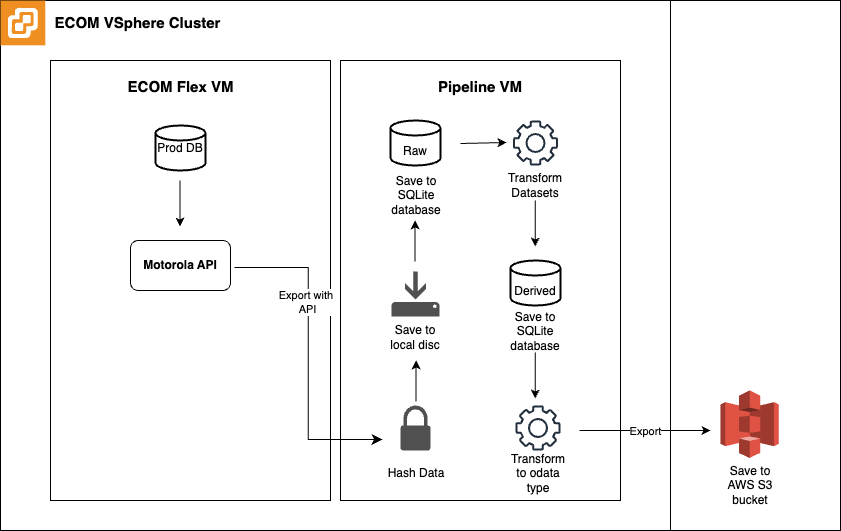

The diagram above was exported from draw.io. Its source (the exported page's mxGraphModel, read from the mxfile embedded in the PNG):
<mxGraphModel dx="2359" dy="1927" grid="1" gridSize="10" guides="1" tooltips="1" connect="1" arrows="1" fold="1" page="1" pageScale="1" pageWidth="850" pageHeight="1100" math="0" shadow="0">
  <root>
    <mxCell id="0" />
    <mxCell id="1" parent="0" />
    <mxCell id="cEb5TldC59qooCFIi0GB-145" value="" style="rounded=0;whiteSpace=wrap;html=1;" vertex="1" parent="1">
      <mxGeometry x="-730" y="-150" width="840" height="530" as="geometry" />
    </mxCell>
    <mxCell id="cEb5TldC59qooCFIi0GB-4" value="" style="rounded=0;whiteSpace=wrap;html=1;" vertex="1" parent="1">
      <mxGeometry x="-730" y="-150" width="670" height="530" as="geometry" />
    </mxCell>
    <mxCell id="cEb5TldC59qooCFIi0GB-84" value="" style="outlineConnect=0;dashed=0;verticalLabelPosition=bottom;verticalAlign=top;align=center;html=1;shape=mxgraph.aws3.s3;fillColor=#E05243;gradientColor=none;fontColor=default;" vertex="1" parent="1">
      <mxGeometry x="-10" y="240" width="58.25" height="67.5" as="geometry" />
    </mxCell>
    <mxCell id="cEb5TldC59qooCFIi0GB-91" value="" style="shadow=0;dashed=0;html=1;strokeColor=none;fillColor=#EF8F21;labelPosition=center;verticalLabelPosition=bottom;verticalAlign=top;align=center;outlineConnect=0;shape=mxgraph.veeam.vsphere" vertex="1" parent="1">
      <mxGeometry x="-730" y="-150" width="44.8" height="44.8" as="geometry" />
    </mxCell>
    <mxCell id="cEb5TldC59qooCFIi0GB-92" value="&lt;b&gt;&lt;font style=&quot;font-size: 15px;&quot;&gt;ECOM VSphere Cluster&lt;/font&gt;&lt;/b&gt;" style="text;strokeColor=none;align=center;fillColor=none;html=1;verticalAlign=middle;whiteSpace=wrap;rounded=0;" vertex="1" parent="1">
      <mxGeometry x="-685.2" y="-142.6" width="185.2" height="30" as="geometry" />
    </mxCell>
    <mxCell id="cEb5TldC59qooCFIi0GB-93" value="" style="rounded=0;whiteSpace=wrap;html=1;" vertex="1" parent="1">
      <mxGeometry x="-680" y="-90" width="280" height="440" as="geometry" />
    </mxCell>
    <mxCell id="cEb5TldC59qooCFIi0GB-94" value="Prod DB" style="strokeWidth=2;html=1;shape=mxgraph.flowchart.database;whiteSpace=wrap;" vertex="1" parent="1">
      <mxGeometry x="-575" y="-25" width="50" height="45" as="geometry" />
    </mxCell>
    <mxCell id="cEb5TldC59qooCFIi0GB-95" value="&lt;b&gt;&lt;font style=&quot;font-size: 15px;&quot;&gt;ECOM Flex VM&lt;/font&gt;&lt;/b&gt;" style="text;strokeColor=none;align=center;fillColor=none;html=1;verticalAlign=middle;whiteSpace=wrap;rounded=0;" vertex="1" parent="1">
      <mxGeometry x="-627.5" y="-78.75" width="155" height="30" as="geometry" />
    </mxCell>
    <mxCell id="cEb5TldC59qooCFIi0GB-99" value="" style="endArrow=classic;html=1;rounded=0;" edge="1" parent="1">
      <mxGeometry width="50" height="50" relative="1" as="geometry">
        <mxPoint x="-550.53" y="30" as="sourcePoint" />
        <mxPoint x="-550.53" y="76" as="targetPoint" />
      </mxGeometry>
    </mxCell>
    <mxCell id="cEb5TldC59qooCFIi0GB-108" value="" style="rounded=0;whiteSpace=wrap;html=1;" vertex="1" parent="1">
      <mxGeometry x="-390" y="-90" width="280" height="440" as="geometry" />
    </mxCell>
    <mxCell id="cEb5TldC59qooCFIi0GB-100" value="&lt;b&gt;Motorola API&lt;/b&gt;" style="rounded=1;whiteSpace=wrap;html=1;" vertex="1" parent="1">
      <mxGeometry x="-600" y="90" width="100" height="50" as="geometry" />
    </mxCell>
    <mxCell id="cEb5TldC59qooCFIi0GB-109" value="" style="sketch=0;pointerEvents=1;shadow=0;dashed=0;html=1;strokeColor=none;fillColor=#505050;labelPosition=center;verticalLabelPosition=bottom;verticalAlign=top;outlineConnect=0;align=center;shape=mxgraph.office.security.lock_protected;" vertex="1" parent="1">
      <mxGeometry x="-330" y="255" width="30" height="45" as="geometry" />
    </mxCell>
    <mxCell id="cEb5TldC59qooCFIi0GB-110" value="" style="sketch=0;pointerEvents=1;shadow=0;dashed=0;html=1;strokeColor=none;fillColor=#505050;labelPosition=center;verticalLabelPosition=bottom;verticalAlign=top;outlineConnect=0;align=center;shape=mxgraph.office.concepts.backup_local;" vertex="1" parent="1">
      <mxGeometry x="-339" y="121" width="48" height="45" as="geometry" />
    </mxCell>
    <mxCell id="cEb5TldC59qooCFIi0GB-111" value="&lt;br&gt;Raw" style="strokeWidth=2;html=1;shape=mxgraph.flowchart.database;whiteSpace=wrap;" vertex="1" parent="1">
      <mxGeometry x="-340" y="-30" width="50" height="45" as="geometry" />
    </mxCell>
    <mxCell id="cEb5TldC59qooCFIi0GB-112" value="" style="sketch=0;outlineConnect=0;fontColor=#232F3E;gradientColor=none;fillColor=#232F3D;strokeColor=none;dashed=0;verticalLabelPosition=bottom;verticalAlign=top;align=center;html=1;fontSize=12;fontStyle=0;aspect=fixed;pointerEvents=1;shape=mxgraph.aws4.gear;" vertex="1" parent="1">
      <mxGeometry x="-217.5" y="-30" width="45" height="45" as="geometry" />
    </mxCell>
    <mxCell id="cEb5TldC59qooCFIi0GB-113" value="&lt;br&gt;Derived" style="strokeWidth=2;html=1;shape=mxgraph.flowchart.database;whiteSpace=wrap;" vertex="1" parent="1">
      <mxGeometry x="-220" y="110" width="50" height="45" as="geometry" />
    </mxCell>
    <mxCell id="cEb5TldC59qooCFIi0GB-114" value="" style="sketch=0;outlineConnect=0;fontColor=#232F3E;gradientColor=none;fillColor=#232F3D;strokeColor=none;dashed=0;verticalLabelPosition=bottom;verticalAlign=top;align=center;html=1;fontSize=12;fontStyle=0;aspect=fixed;pointerEvents=1;shape=mxgraph.aws4.gear;" vertex="1" parent="1">
      <mxGeometry x="-215" y="255" width="45" height="45" as="geometry" />
    </mxCell>
    <mxCell id="cEb5TldC59qooCFIi0GB-117" value="Hash Data" style="text;strokeColor=none;align=center;fillColor=none;html=1;verticalAlign=middle;whiteSpace=wrap;rounded=0;" vertex="1" parent="1">
      <mxGeometry x="-344" y="300" width="60" height="45" as="geometry" />
    </mxCell>
    <mxCell id="cEb5TldC59qooCFIi0GB-118" value="Save to local disc" style="text;strokeColor=none;align=center;fillColor=none;html=1;verticalAlign=middle;whiteSpace=wrap;rounded=0;" vertex="1" parent="1">
      <mxGeometry x="-345" y="172" width="60" height="30" as="geometry" />
    </mxCell>
    <mxCell id="cEb5TldC59qooCFIi0GB-120" value="Save to SQLite database" style="text;strokeColor=none;align=center;fillColor=none;html=1;verticalAlign=middle;whiteSpace=wrap;rounded=0;" vertex="1" parent="1">
      <mxGeometry x="-344" y="30" width="60" height="30" as="geometry" />
    </mxCell>
    <mxCell id="cEb5TldC59qooCFIi0GB-121" value="Transform Datasets" style="text;strokeColor=none;align=center;fillColor=none;html=1;verticalAlign=middle;whiteSpace=wrap;rounded=0;" vertex="1" parent="1">
      <mxGeometry x="-225" y="20" width="60" height="30" as="geometry" />
    </mxCell>
    <mxCell id="cEb5TldC59qooCFIi0GB-122" value="Save to SQLite database" style="text;strokeColor=none;align=center;fillColor=none;html=1;verticalAlign=middle;whiteSpace=wrap;rounded=0;" vertex="1" parent="1">
      <mxGeometry x="-225" y="166" width="60" height="30" as="geometry" />
    </mxCell>
    <mxCell id="cEb5TldC59qooCFIi0GB-123" value="Transform to odata type" style="text;strokeColor=none;align=center;fillColor=none;html=1;verticalAlign=middle;whiteSpace=wrap;rounded=0;" vertex="1" parent="1">
      <mxGeometry x="-222.5" y="307.5" width="60" height="30" as="geometry" />
    </mxCell>
    <mxCell id="cEb5TldC59qooCFIi0GB-124" value="Save to AWS S3 bucket" style="text;strokeColor=none;align=center;fillColor=none;html=1;verticalAlign=middle;whiteSpace=wrap;rounded=0;" vertex="1" parent="1">
      <mxGeometry x="-10" y="320" width="60" height="30" as="geometry" />
    </mxCell>
    <mxCell id="cEb5TldC59qooCFIi0GB-125" value="" style="endArrow=classic;html=1;rounded=0;" edge="1" parent="1">
      <mxGeometry width="50" height="50" relative="1" as="geometry">
        <mxPoint x="-314.43" y="251" as="sourcePoint" />
        <mxPoint x="-314.43" y="210" as="targetPoint" />
      </mxGeometry>
    </mxCell>
    <mxCell id="cEb5TldC59qooCFIi0GB-128" value="" style="endArrow=classic;html=1;rounded=0;" edge="1" parent="1">
      <mxGeometry width="50" height="50" relative="1" as="geometry">
        <mxPoint x="-315.43" y="111" as="sourcePoint" />
        <mxPoint x="-315.43" y="70" as="targetPoint" />
      </mxGeometry>
    </mxCell>
    <mxCell id="cEb5TldC59qooCFIi0GB-133" value="" style="endArrow=classic;html=1;rounded=0;" edge="1" parent="1">
      <mxGeometry width="50" height="50" relative="1" as="geometry">
        <mxPoint x="-270" y="-7" as="sourcePoint" />
        <mxPoint x="-224" y="-8" as="targetPoint" />
      </mxGeometry>
    </mxCell>
    <mxCell id="cEb5TldC59qooCFIi0GB-134" value="" style="endArrow=classic;html=1;rounded=0;" edge="1" parent="1">
      <mxGeometry width="50" height="50" relative="1" as="geometry">
        <mxPoint x="-195.25999999999993" y="50" as="sourcePoint" />
        <mxPoint x="-195.25999999999993" y="96" as="targetPoint" />
      </mxGeometry>
    </mxCell>
    <mxCell id="cEb5TldC59qooCFIi0GB-135" value="" style="endArrow=classic;html=1;rounded=0;" edge="1" parent="1">
      <mxGeometry width="50" height="50" relative="1" as="geometry">
        <mxPoint x="-195.25999999999993" y="202" as="sourcePoint" />
        <mxPoint x="-195.25999999999993" y="248" as="targetPoint" />
      </mxGeometry>
    </mxCell>
    <mxCell id="cEb5TldC59qooCFIi0GB-136" value="&lt;font size=&quot;1&quot; style=&quot;&quot;&gt;&lt;b style=&quot;font-size: 15px;&quot;&gt;Pipeline VM&lt;/b&gt;&lt;/font&gt;" style="text;strokeColor=none;align=center;fillColor=none;html=1;verticalAlign=middle;whiteSpace=wrap;rounded=0;" vertex="1" parent="1">
      <mxGeometry x="-320" y="-78.75" width="140" height="30" as="geometry" />
    </mxCell>
    <mxCell id="cEb5TldC59qooCFIi0GB-138" value="" style="edgeStyle=elbowEdgeStyle;elbow=horizontal;endArrow=classic;html=1;curved=0;rounded=0;endSize=8;startSize=8;" edge="1" parent="1">
      <mxGeometry width="50" height="50" relative="1" as="geometry">
        <mxPoint x="-496" y="117" as="sourcePoint" />
        <mxPoint x="-348" y="289" as="targetPoint" />
      </mxGeometry>
    </mxCell>
    <mxCell id="cEb5TldC59qooCFIi0GB-146" value="Export with&amp;nbsp;&lt;br&gt;API" style="edgeLabel;html=1;align=center;verticalAlign=middle;resizable=0;points=[];" vertex="1" connectable="0" parent="cEb5TldC59qooCFIi0GB-138">
      <mxGeometry x="-0.321" y="-1" relative="1" as="geometry">
        <mxPoint as="offset" />
      </mxGeometry>
    </mxCell>
    <mxCell id="cEb5TldC59qooCFIi0GB-140" value="" style="endArrow=classic;html=1;rounded=0;" edge="1" parent="1">
      <mxGeometry relative="1" as="geometry">
        <mxPoint x="-151" y="280" as="sourcePoint" />
        <mxPoint x="-20" y="280" as="targetPoint" />
      </mxGeometry>
    </mxCell>
    <mxCell id="cEb5TldC59qooCFIi0GB-141" value="Export" style="edgeLabel;resizable=0;html=1;align=center;verticalAlign=middle;" connectable="0" vertex="1" parent="cEb5TldC59qooCFIi0GB-140">
      <mxGeometry relative="1" as="geometry" />
    </mxCell>
  </root>
</mxGraphModel>